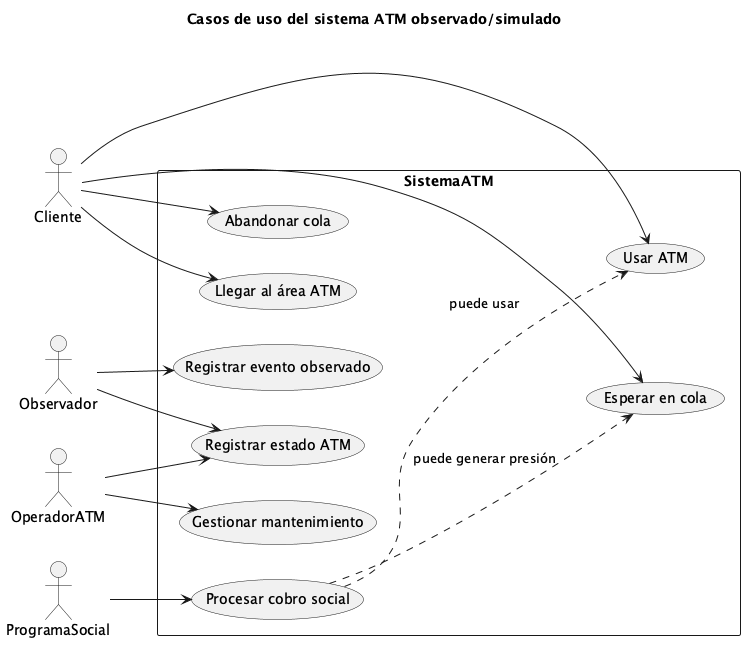

The diagram above was rendered by PlantUML. Its source (embedded in the PNG):
@startuml
left to right direction
title Casos de uso del sistema ATM observado/simulado

actor Cliente
actor Observador
actor OperadorATM
actor ProgramaSocial

rectangle SistemaATM {
  usecase "Llegar al área ATM" as UC1
  usecase "Esperar en cola" as UC2
  usecase "Usar ATM" as UC3
  usecase "Abandonar cola" as UC4
  usecase "Registrar evento observado" as UC5
  usecase "Registrar estado ATM" as UC6
  usecase "Gestionar mantenimiento" as UC7
  usecase "Procesar cobro social" as UC8
}

Cliente --> UC1
Cliente --> UC2
Cliente --> UC3
Cliente --> UC4
Observador --> UC5
Observador --> UC6
OperadorATM --> UC6
OperadorATM --> UC7
ProgramaSocial --> UC8

UC8 ..> UC3 : puede usar
UC8 ..> UC2 : puede generar presión

@enduml